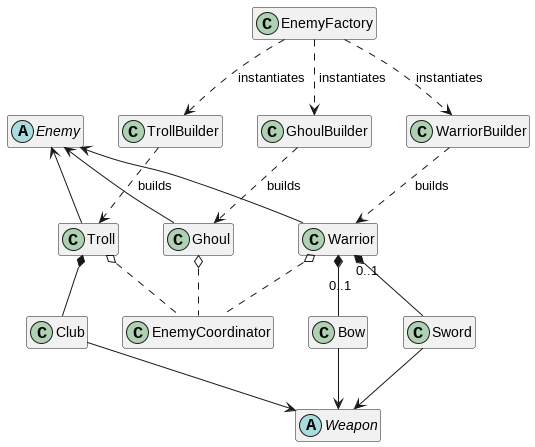

The diagram above was rendered by PlantUML. Its source (embedded in the PNG):
@startuml;

hide members

class EnemyFactory {}

together {
    class TrollBuilder {}
    class GhoulBuilder {}
    class WarriorBuilder {}
}

EnemyFactory .down.> TrollBuilder   : instantiates
EnemyFactory .down.> GhoulBuilder   : " instantiates"
EnemyFactory .down.> WarriorBuilder : instantiates

abstract class Enemy
'together {
    class Troll   {}
    class Ghoul   {}
    class Warrior {}
'}

Troll   -up-> Enemy
Ghoul   -up-> Enemy
Warrior -up-> Enemy

class EnemyCoordinator {}

Troll   o.down. EnemyCoordinator
Ghoul   o.down. EnemyCoordinator
Warrior o.down. EnemyCoordinator

TrollBuilder   ..> Troll   : " builds"
GhoulBuilder   ..> Ghoul   : " builds"
WarriorBuilder ..> Warrior : " builds"

abstract class Weapon {}
class Sword
class Club

Bow   -down-> Weapon
Sword -down-> Weapon
Club  -down-> Weapon


Troll             *-- Club
Warrior    "\n          0..1" *-- Sword
Warrior "   0..1" *-- Bow

@enduml